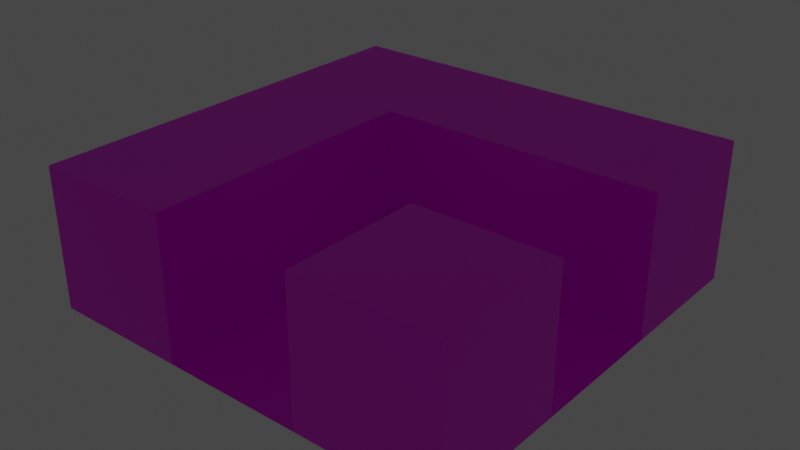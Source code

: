 # Source: room2.blend  (saved by Blender 2.91.10; exported with 4.5.12 LTS)
import bpy
from mathutils import Matrix  # noqa: F401  (used for matrix-valued properties, if any)

bpy.ops.wm.read_factory_settings(use_empty=True)
scene = bpy.context.scene
scene.name = 'Scene'

# ---- collections
col_collection = bpy.data.collections.new('Collection'); scene.collection.children.link(col_collection)

# ---- images (referenced by path relative to the original .blend; pixels are not part of the script)
import os
ASSET_DIR = os.environ.get("B2B_ASSET_DIR", "")  # directory of the original .blend (textures are referenced by path, not embedded)
HERE = os.path.dirname(os.path.abspath(__file__))  # packed textures are extracted next to this script under _unpacked/

def load_image(name, relpath, width, height, colorspace="sRGB"):
    """Load a texture the original file referenced (path relative to the .blend, or extracted next to this script)."""
    p = next((c for c in (os.path.join(HERE, relpath), os.path.join(ASSET_DIR, relpath)) if relpath and os.path.exists(c)), "")
    if p:
        img = bpy.data.images.load(p, check_existing=True)
        img.name = name
    else:  # same state as the original file: an image datablock whose file is absent (Cycles renders it pink)
        img = bpy.data.images.new(name, width, height)
        img.source = "FILE"
        img.filepath = "//" + (relpath or name)
    img.colorspace_settings.name = colorspace
    return img
img_blank_texture_512_lightgrey_jpg = load_image('blank_texture_512_lightgrey.jpg', 'blank_texture_512_lightgrey.jpg', 1024, 1024, 'sRGB')
img_blank_texture_512_jpg = load_image('blank_texture_512.jpg', 'blank_texture_512.jpg', 1024, 1024, 'sRGB')

# ---- materials (node trees are filled in below, after node groups)
mat_greytile = bpy.data.materials.new('GreyTile')
mat_greytile.use_transparent_shadow = False
mat_whitetile = bpy.data.materials.new('WhiteTile')
mat_whitetile.use_transparent_shadow = False

# ---- material node trees
mat_greytile.use_nodes = True; mat_greytile.node_tree.nodes.clear()
_N = mat_greytile.node_tree.nodes; _L = mat_greytile.node_tree.links
n0 = _N.new('ShaderNodeBsdfPrincipled'); n0.name = 'Principled BSDF'; n0.location = (10, 300)
n0.distribution = 'GGX'
n0.subsurface_method = 'BURLEY'
n0.inputs[3].default_value = 1.45
n0.inputs[27].default_value = (0.0, 0.0, 0.0, 1.0)
n0.inputs[28].default_value = 1.0
n1 = _N.new('ShaderNodeOutputMaterial'); n1.name = 'Material Output'; n1.location = (300, 300)
n2 = _N.new('ShaderNodeTexImage'); n2.name = 'Image Texture'; n2.location = (-280, 280)
n2.image = img_blank_texture_512_lightgrey_jpg
_L.new(n0.outputs[0], n1.inputs[0])
_L.new(n2.outputs[0], n0.inputs[0])
n1.is_active_output = True
mat_whitetile.use_nodes = True; mat_whitetile.node_tree.nodes.clear()
_N = mat_whitetile.node_tree.nodes; _L = mat_whitetile.node_tree.links
n0 = _N.new('ShaderNodeBsdfPrincipled'); n0.name = 'Principled BSDF'; n0.location = (10, 300)
n0.distribution = 'GGX'
n0.subsurface_method = 'BURLEY'
n0.inputs[3].default_value = 1.45
n0.inputs[27].default_value = (0.0, 0.0, 0.0, 1.0)
n0.inputs[28].default_value = 1.0
n1 = _N.new('ShaderNodeOutputMaterial'); n1.name = 'Material Output'; n1.location = (300, 300)
n2 = _N.new('ShaderNodeTexImage'); n2.name = 'Image Texture'; n2.location = (-280, 280)
n2.image = img_blank_texture_512_jpg
_L.new(n0.outputs[0], n1.inputs[0])
_L.new(n2.outputs[0], n0.inputs[0])
n1.is_active_output = True

# ---- world
world_world = bpy.data.worlds.new('World'); scene.world = world_world
world_world.use_nodes = True; world_world.node_tree.nodes.clear()
_N = world_world.node_tree.nodes; _L = world_world.node_tree.links
n0 = _N.new('ShaderNodeOutputWorld'); n0.name = 'World Output'; n0.location = (300, 300)
n1 = _N.new('ShaderNodeBackground'); n1.name = 'Background'; n1.location = (10, 300)
n1.inputs[0].default_value = (0.05088, 0.05088, 0.05088, 1.0)
_L.new(n1.outputs[0], n0.inputs[0])
n0.is_active_output = True
world_world.color = (0.05088, 0.05088, 0.05088)
world_world.use_sun_shadow = False
world_world.sun_shadow_jitter_overblur = 0.0

# ---- lights
light_point = bpy.data.lights.new('Point', 'POINT')
light_point.transmission_factor = 0.0
light_point.energy = 3.0
light_point.shadow_soft_size = 6.0
light_point.shadow_maximum_resolution = 0.006
light_point.use_absolute_resolution = True

# ---- meshes
me_floormesh = bpy.data.meshes.new('FloorMesh')
me_floormesh.from_pydata([(-2.0, -2.0, 0.0), (2.0, -2.0, 0.0), (-2.0, 2.0, 0.0), (2.0, 2.0, 0.0), (-2.0, -6.0, 0.0), (2.0, -6.0, 0.0), (6.0, -2.0, 0.0), (6.0, 2.0, 0.0)], [], [(0, 1, 3, 2), (1, 0, 4, 5), (3, 1, 6, 7)])
_uv = me_floormesh.uv_layers.new(name='UVMap')
_uv.uv.foreach_set('vector', [-2.0, -2.0, 2.0, -2.0, 2.0, 2.0, -2.0, 2.0, -2.0, -2.0, 2.0, -2.0, 2.0, 2.0, -2.0, 2.0, -2.0, -2.0, 2.0, -2.0, 2.0, 2.0, -2.0, 2.0])
me_floormesh.materials.append(mat_greytile)
me_floormesh.use_remesh_fix_poles = True
me_floormesh.use_remesh_preserve_attributes = False
me_floormesh.use_mirror_vertex_groups = False
me_floormesh.update()
me_wallsmesh = bpy.data.meshes.new('WallsMesh')
me_wallsmesh.from_pydata([(-6.0, 2.0, 0.0), (-6.0, 2.0, 4.0), (-6.0, 6.0, 0.0), (-6.0, 6.0, 4.0), (-2.0, 2.0, 0.0), (-2.0, 2.0, 4.0), (-2.0, 6.0, 0.0), (-2.0, 6.0, 4.0), (-6.0, -2.0, 0.0), (-6.0, -2.0, 4.0), (-2.0, -2.0, 4.0), (-2.0, -2.0, 0.0), (-6.0, -6.0, 0.0), (-6.0, -6.0, 4.0), (-2.0, -6.0, 4.0), (-2.0, -6.0, 0.0), (2.0, -2.0, 4.0), (2.0, -2.0, 0.0), (2.0, -6.0, 4.0), (2.0, -6.0, 0.0), (6.0, -2.0, 4.0), (6.0, -2.0, 0.0), (6.0, -6.0, 4.0), (6.0, -6.0, 0.0), (6.0, 6.0, 0.0), (6.0, 6.0, 4.0), (6.0, 2.0, 0.0), (6.0, 2.0, 4.0), (2.0, 2.0, 4.0), (2.0, 2.0, 0.0), (2.0, 6.0, 0.0), (2.0, 6.0, 4.0)], [], [(0, 1, 3, 2), (2, 3, 7, 6), (5, 4, 29, 28), (1, 0, 8, 9), (2, 6, 4, 0), (7, 3, 1, 5), (9, 8, 12, 13), (0, 4, 11, 8), (5, 1, 9, 10), (4, 5, 10, 11), (15, 14, 13, 12), (10, 9, 13, 14), (8, 11, 15, 12), (16, 18, 22, 20), (11, 10, 14, 15), (17, 19, 18, 16), (21, 20, 22, 23), (24, 25, 27, 26), (19, 17, 21, 23), (18, 19, 23, 22), (29, 30, 24, 26), (31, 28, 27, 25), (7, 5, 28, 31), (4, 6, 30, 29), (17, 16, 20, 21), (30, 31, 25, 24), (28, 29, 26, 27), (6, 7, 31, 30)])
_uv = me_wallsmesh.uv_layers.new(name='UVMap')
_uv.uv.foreach_set('vector', [-2.0, -2.0, 2.0, -2.0, 2.0, 2.0, -2.0, 2.0, -2.0, -2.0, 2.0, -2.0, 2.0, 2.0, -2.0, 2.0, -2.0, -2.0, 2.0, -2.0, 2.0, 2.0, -2.0, 2.0, -2.0, -2.0, 2.0, -2.0, 2.0, 2.0, -2.0, 2.0, -2.0, -2.0, 2.0, -2.0, 2.0, 2.0, -2.0, 2.0, -2.0, -2.0, 2.0, -2.0, 2.0, 2.0, -2.0, 2.0, -2.0, -2.0, 2.0, -2.0, 2.0, 2.0, -2.0, 2.0, -2.0, -2.0, 2.0, -2.0, 2.0, 2.0, -2.0, 2.0, -2.0, -2.0, 2.0, -2.0, 2.0, 2.0, -2.0, 2.0, -2.0, -2.0, 2.0, -2.0, 2.0, 2.0, -2.0, 2.0, -2.0, -2.0, 2.0, -2.0, 2.0, 2.0, -2.0, 2.0, -2.0, -2.0, 2.0, -2.0, 2.0, 2.0, -2.0, 2.0, -2.0, -2.0, 2.0, -2.0, 2.0, 2.0, -2.0, 2.0, -2.0, -2.0, 2.0, -2.0, 2.0, 2.0, -2.0, 2.0, -2.0, -2.0, 2.0, -2.0, 2.0, 2.0, -2.0, 2.0, -2.0, -2.0, 2.0, -2.0, 2.0, 2.0, -2.0, 2.0, -2.0, -2.0, 2.0, -2.0, 2.0, 2.0, -2.0, 2.0, -2.0, -2.0, 2.0, -2.0, 2.0, 2.0, -2.0, 2.0, -2.0, -2.0, 2.0, -2.0, 2.0, 2.0, -2.0, 2.0, -2.0, -2.0, 2.0, -2.0, 2.0, 2.0, -2.0, 2.0, -2.0, -2.0, 2.0, -2.0, 2.0, 2.0, -2.0, 2.0, -2.0, -2.0, 2.0, -2.0, 2.0, 2.0, -2.0, 2.0, -2.0, -2.0, 2.0, -2.0, 2.0, 2.0, -2.0, 2.0, -2.0, -2.0, 2.0, -2.0, 2.0, 2.0, -2.0, 2.0, -2.0, -2.0, 2.0, -2.0, 2.0, 2.0, -2.0, 2.0, -2.0, -2.0, 2.0, -2.0, 2.0, 2.0, -2.0, 2.0, -2.0, -2.0, 2.0, -2.0, 2.0, 2.0, -2.0, 2.0, -2.0, -2.0, 2.0, -2.0, 2.0, 2.0, -2.0, 2.0])
me_wallsmesh.materials.append(mat_whitetile)
me_wallsmesh.use_remesh_fix_poles = True
me_wallsmesh.use_remesh_preserve_attributes = False
me_wallsmesh.use_mirror_vertex_groups = False
me_wallsmesh.update()

# ---- objects
ob_floor = bpy.data.objects.new('Floor', me_floormesh)
ob_walls = bpy.data.objects.new('Walls', me_wallsmesh)
ob_point = bpy.data.objects.new('Point', light_point)

# ---- transforms, parenting, visibility, modifiers, constraints
ob_floor.location = (0.0, 0.0, 0.0)
ob_floor.lineart.crease_threshold = 0.0
ob_walls.location = (0.0, 0.0, 0.0)
ob_walls.lineart.crease_threshold = 0.0
ob_point.location = (0.0, 0.0, 4.0)
ob_point.lineart.crease_threshold = 0.0

# ---- collection membership
col_collection.objects.link(ob_floor)
col_collection.objects.link(ob_walls)
col_collection.objects.link(ob_point)

# ---- scene / render settings (as saved in the file)
scene.frame_start = 1; scene.frame_end = 250; scene.frame_set(1)
scene.render.engine = 'BLENDER_EEVEE_NEXT'
scene.cycles.use_denoising = False
scene.cycles.samples = 128
scene.cycles.sampling_pattern = 'TABULATED_SOBOL'
scene.cycles.use_adaptive_sampling = False
scene.cycles.use_light_tree = False
scene.view_settings.view_transform = 'Filmic'
bpy.context.view_layer.update()

# ---- added for rendering (the .blend has no active camera): camera
cam_auto = bpy.data.cameras.new('AutoCamera')
cam_auto.lens = 50.0
cam_auto.sensor_width = 36.0
cam_auto.clip_end = 1000.0
ob_auto_camera = bpy.data.objects.new('AutoCamera', cam_auto)
scene.collection.objects.link(ob_auto_camera)
ob_auto_camera.location = (16.1318, -19.3582, 14.9055)
ob_auto_camera.rotation_euler = (1.09748, -7.21219e-08, 0.694738)
scene.camera = ob_auto_camera
bpy.context.view_layer.update()
